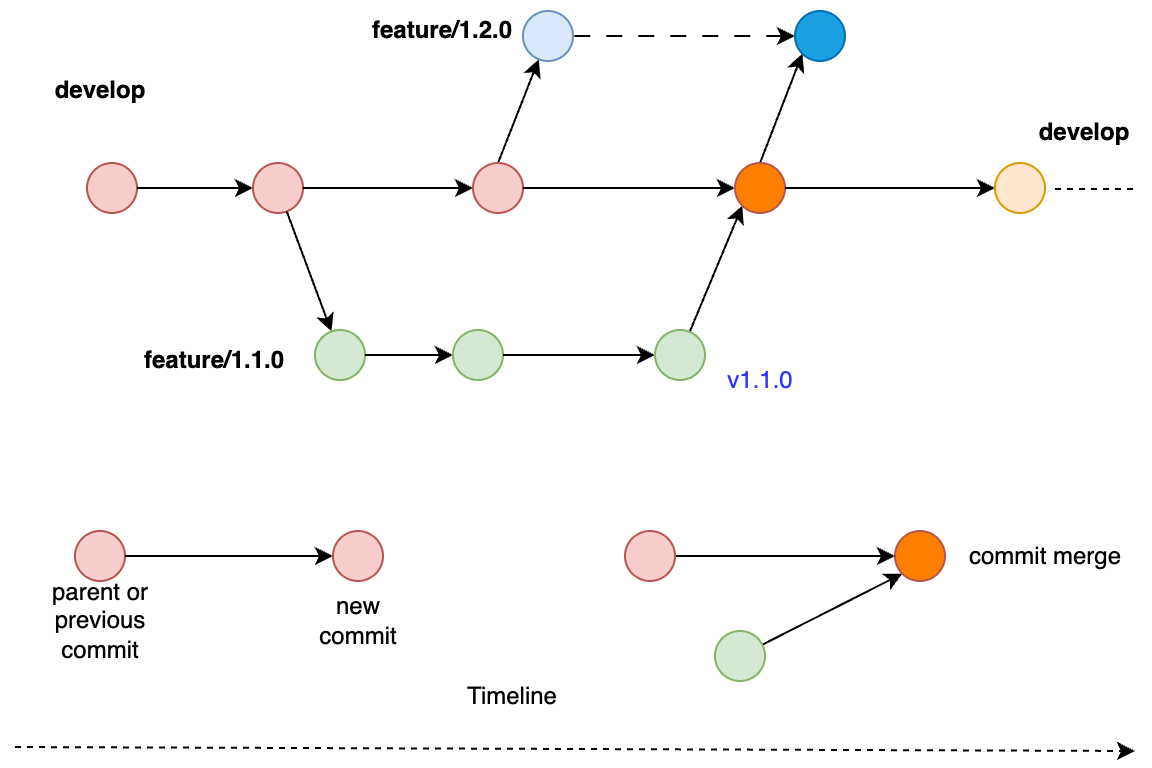

The diagram above was exported from draw.io. Its source (the exported page's mxGraphModel, read from the mxfile embedded in the PNG):
<mxGraphModel dx="954" dy="589" grid="1" gridSize="10" guides="1" tooltips="1" connect="1" arrows="1" fold="1" page="1" pageScale="1" pageWidth="850" pageHeight="1100" math="0" shadow="0">
  <root>
    <mxCell id="0" />
    <mxCell id="1" parent="0" />
    <mxCell id="poBGTQtYDWrE7BJCzveh-1" value="" style="ellipse;whiteSpace=wrap;html=1;aspect=fixed;fillColor=#f8cecc;strokeColor=#b85450;" parent="1" vertex="1">
      <mxGeometry x="116" y="186" width="25" height="25" as="geometry" />
    </mxCell>
    <mxCell id="poBGTQtYDWrE7BJCzveh-2" value="develop" style="text;html=1;align=center;verticalAlign=middle;whiteSpace=wrap;rounded=0;fontStyle=1" parent="1" vertex="1">
      <mxGeometry x="92.5" y="135" width="60" height="30" as="geometry" />
    </mxCell>
    <mxCell id="poBGTQtYDWrE7BJCzveh-4" style="edgeStyle=orthogonalEdgeStyle;rounded=0;orthogonalLoop=1;jettySize=auto;html=1;entryX=1;entryY=0.5;entryDx=0;entryDy=0;startArrow=classic;startFill=1;endArrow=none;endFill=0;" parent="1" source="poBGTQtYDWrE7BJCzveh-3" target="poBGTQtYDWrE7BJCzveh-1" edge="1">
      <mxGeometry relative="1" as="geometry" />
    </mxCell>
    <mxCell id="poBGTQtYDWrE7BJCzveh-3" value="" style="ellipse;whiteSpace=wrap;html=1;aspect=fixed;fillColor=#f8cecc;strokeColor=#b85450;" parent="1" vertex="1">
      <mxGeometry x="199" y="186" width="25" height="25" as="geometry" />
    </mxCell>
    <mxCell id="poBGTQtYDWrE7BJCzveh-6" style="rounded=0;orthogonalLoop=1;jettySize=auto;html=1;entryX=0.5;entryY=0;entryDx=0;entryDy=0;startArrow=classic;startFill=1;endArrow=none;endFill=0;" parent="1" source="poBGTQtYDWrE7BJCzveh-5" target="poBGTQtYDWrE7BJCzveh-9" edge="1">
      <mxGeometry relative="1" as="geometry" />
    </mxCell>
    <mxCell id="poBGTQtYDWrE7BJCzveh-5" value="" style="ellipse;whiteSpace=wrap;html=1;aspect=fixed;fillColor=#dae8fc;strokeColor=#6c8ebf;" parent="1" vertex="1">
      <mxGeometry x="334" y="110" width="25" height="25" as="geometry" />
    </mxCell>
    <mxCell id="poBGTQtYDWrE7BJCzveh-8" value="feature/1.2.0" style="text;html=1;align=center;verticalAlign=middle;whiteSpace=wrap;rounded=0;fontStyle=1" parent="1" vertex="1">
      <mxGeometry x="264" y="105" width="60" height="30" as="geometry" />
    </mxCell>
    <mxCell id="poBGTQtYDWrE7BJCzveh-10" style="edgeStyle=orthogonalEdgeStyle;rounded=0;orthogonalLoop=1;jettySize=auto;html=1;entryX=1;entryY=0.5;entryDx=0;entryDy=0;startArrow=classic;startFill=1;endArrow=none;endFill=0;" parent="1" source="poBGTQtYDWrE7BJCzveh-9" target="poBGTQtYDWrE7BJCzveh-3" edge="1">
      <mxGeometry relative="1" as="geometry" />
    </mxCell>
    <mxCell id="poBGTQtYDWrE7BJCzveh-9" value="" style="ellipse;whiteSpace=wrap;html=1;aspect=fixed;fillColor=#f8cecc;strokeColor=#b85450;" parent="1" vertex="1">
      <mxGeometry x="309" y="186" width="25" height="25" as="geometry" />
    </mxCell>
    <mxCell id="poBGTQtYDWrE7BJCzveh-12" style="edgeStyle=orthogonalEdgeStyle;rounded=0;orthogonalLoop=1;jettySize=auto;html=1;entryX=1;entryY=0.5;entryDx=0;entryDy=0;dashed=1;dashPattern=8 8;endArrow=none;endFill=0;startArrow=classic;startFill=1;" parent="1" source="poBGTQtYDWrE7BJCzveh-11" target="poBGTQtYDWrE7BJCzveh-5" edge="1">
      <mxGeometry relative="1" as="geometry" />
    </mxCell>
    <mxCell id="poBGTQtYDWrE7BJCzveh-11" value="" style="ellipse;whiteSpace=wrap;html=1;aspect=fixed;fillColor=#1ba1e2;strokeColor=#006EAF;fontColor=#ffffff;" parent="1" vertex="1">
      <mxGeometry x="470" y="110" width="25" height="25" as="geometry" />
    </mxCell>
    <mxCell id="poBGTQtYDWrE7BJCzveh-15" style="rounded=0;orthogonalLoop=1;jettySize=auto;html=1;entryX=0;entryY=1;entryDx=0;entryDy=0;endArrow=classic;endFill=1;startArrow=none;startFill=0;exitX=0.5;exitY=0;exitDx=0;exitDy=0;" parent="1" source="poBGTQtYDWrE7BJCzveh-28" target="poBGTQtYDWrE7BJCzveh-11" edge="1">
      <mxGeometry relative="1" as="geometry">
        <mxPoint x="427.4164450070077" y="187.48883845918" as="sourcePoint" />
      </mxGeometry>
    </mxCell>
    <mxCell id="poBGTQtYDWrE7BJCzveh-18" style="rounded=0;orthogonalLoop=1;jettySize=auto;html=1;startArrow=classic;startFill=1;endArrow=none;endFill=0;" parent="1" source="poBGTQtYDWrE7BJCzveh-17" target="poBGTQtYDWrE7BJCzveh-3" edge="1">
      <mxGeometry relative="1" as="geometry" />
    </mxCell>
    <mxCell id="poBGTQtYDWrE7BJCzveh-17" value="" style="ellipse;whiteSpace=wrap;html=1;aspect=fixed;fillColor=#d5e8d4;strokeColor=#82b366;" parent="1" vertex="1">
      <mxGeometry x="230" y="269.5" width="25" height="25" as="geometry" />
    </mxCell>
    <mxCell id="poBGTQtYDWrE7BJCzveh-20" style="edgeStyle=orthogonalEdgeStyle;rounded=0;orthogonalLoop=1;jettySize=auto;html=1;entryX=1;entryY=0.5;entryDx=0;entryDy=0;endArrow=none;endFill=0;startArrow=classic;startFill=1;" parent="1" source="poBGTQtYDWrE7BJCzveh-19" target="poBGTQtYDWrE7BJCzveh-17" edge="1">
      <mxGeometry relative="1" as="geometry" />
    </mxCell>
    <mxCell id="poBGTQtYDWrE7BJCzveh-19" value="" style="ellipse;whiteSpace=wrap;html=1;aspect=fixed;fillColor=#d5e8d4;strokeColor=#82b366;" parent="1" vertex="1">
      <mxGeometry x="299" y="269.5" width="25" height="25" as="geometry" />
    </mxCell>
    <mxCell id="poBGTQtYDWrE7BJCzveh-21" value="feature/1.1.0" style="text;html=1;align=center;verticalAlign=middle;whiteSpace=wrap;rounded=0;fontStyle=1" parent="1" vertex="1">
      <mxGeometry x="150" y="270" width="60" height="30" as="geometry" />
    </mxCell>
    <mxCell id="poBGTQtYDWrE7BJCzveh-25" style="rounded=0;orthogonalLoop=1;jettySize=auto;html=1;endArrow=classic;endFill=1;startArrow=none;startFill=0;entryX=0;entryY=1;entryDx=0;entryDy=0;" parent="1" source="poBGTQtYDWrE7BJCzveh-24" target="poBGTQtYDWrE7BJCzveh-28" edge="1">
      <mxGeometry relative="1" as="geometry">
        <mxPoint x="417.42078175049664" y="210.3156666537343" as="targetPoint" />
      </mxGeometry>
    </mxCell>
    <mxCell id="poBGTQtYDWrE7BJCzveh-26" style="edgeStyle=orthogonalEdgeStyle;rounded=0;orthogonalLoop=1;jettySize=auto;html=1;entryX=1;entryY=0.5;entryDx=0;entryDy=0;endArrow=none;endFill=0;startArrow=classic;startFill=1;" parent="1" source="poBGTQtYDWrE7BJCzveh-24" target="poBGTQtYDWrE7BJCzveh-19" edge="1">
      <mxGeometry relative="1" as="geometry" />
    </mxCell>
    <mxCell id="poBGTQtYDWrE7BJCzveh-24" value="" style="ellipse;whiteSpace=wrap;html=1;aspect=fixed;fillColor=#d5e8d4;strokeColor=#82b366;" parent="1" vertex="1">
      <mxGeometry x="400" y="269.5" width="25" height="25" as="geometry" />
    </mxCell>
    <mxCell id="poBGTQtYDWrE7BJCzveh-29" style="edgeStyle=orthogonalEdgeStyle;rounded=0;orthogonalLoop=1;jettySize=auto;html=1;entryX=1;entryY=0.5;entryDx=0;entryDy=0;endArrow=none;endFill=0;startArrow=classic;startFill=1;" parent="1" source="poBGTQtYDWrE7BJCzveh-28" target="poBGTQtYDWrE7BJCzveh-9" edge="1">
      <mxGeometry relative="1" as="geometry">
        <mxPoint x="544" y="198.5" as="targetPoint" />
      </mxGeometry>
    </mxCell>
    <mxCell id="poBGTQtYDWrE7BJCzveh-28" value="" style="ellipse;whiteSpace=wrap;html=1;aspect=fixed;fillColor=#FF8000;strokeColor=#b85450;" parent="1" vertex="1">
      <mxGeometry x="440" y="186" width="25" height="25" as="geometry" />
    </mxCell>
    <mxCell id="poBGTQtYDWrE7BJCzveh-32" style="edgeStyle=orthogonalEdgeStyle;rounded=0;orthogonalLoop=1;jettySize=auto;html=1;entryX=1;entryY=0.5;entryDx=0;entryDy=0;endArrow=none;endFill=0;startArrow=classic;startFill=1;" parent="1" source="poBGTQtYDWrE7BJCzveh-31" target="poBGTQtYDWrE7BJCzveh-28" edge="1">
      <mxGeometry relative="1" as="geometry" />
    </mxCell>
    <mxCell id="poBGTQtYDWrE7BJCzveh-31" value="" style="ellipse;whiteSpace=wrap;html=1;aspect=fixed;fillColor=#ffe6cc;strokeColor=#d79b00;" parent="1" vertex="1">
      <mxGeometry x="570" y="186" width="25" height="25" as="geometry" />
    </mxCell>
    <mxCell id="poBGTQtYDWrE7BJCzveh-43" value="v1.1.0" style="text;html=1;align=center;verticalAlign=middle;whiteSpace=wrap;rounded=0;fontColor=#3333FF;" parent="1" vertex="1">
      <mxGeometry x="422.5" y="280" width="60" height="30" as="geometry" />
    </mxCell>
    <mxCell id="poBGTQtYDWrE7BJCzveh-44" value="develop" style="text;html=1;align=center;verticalAlign=middle;whiteSpace=wrap;rounded=0;fontStyle=1" parent="1" vertex="1">
      <mxGeometry x="585" y="156" width="60" height="30" as="geometry" />
    </mxCell>
    <mxCell id="poBGTQtYDWrE7BJCzveh-45" value="" style="endArrow=none;dashed=1;html=1;rounded=0;" parent="1" edge="1">
      <mxGeometry width="50" height="50" relative="1" as="geometry">
        <mxPoint x="600" y="199" as="sourcePoint" />
        <mxPoint x="640" y="199" as="targetPoint" />
      </mxGeometry>
    </mxCell>
    <mxCell id="snR04_urvo6ptnNgf7_y-1" value="" style="endArrow=classic;html=1;rounded=0;dashed=1;" parent="1" edge="1">
      <mxGeometry width="50" height="50" relative="1" as="geometry">
        <mxPoint x="80" y="478" as="sourcePoint" />
        <mxPoint x="640" y="480" as="targetPoint" />
      </mxGeometry>
    </mxCell>
    <mxCell id="snR04_urvo6ptnNgf7_y-2" value="Timeline" style="text;html=1;align=center;verticalAlign=middle;whiteSpace=wrap;rounded=0;" parent="1" vertex="1">
      <mxGeometry x="299" y="438" width="60" height="30" as="geometry" />
    </mxCell>
    <mxCell id="d3Z2w-xbWyxaEVmCQkSk-2" value="parent or previous commit" style="text;html=1;align=center;verticalAlign=middle;whiteSpace=wrap;rounded=0;" parent="1" vertex="1">
      <mxGeometry x="92.5" y="400" width="60" height="30" as="geometry" />
    </mxCell>
    <mxCell id="d3Z2w-xbWyxaEVmCQkSk-3" value="new commit" style="text;html=1;align=center;verticalAlign=middle;whiteSpace=wrap;rounded=0;" parent="1" vertex="1">
      <mxGeometry x="221.5" y="400" width="60" height="30" as="geometry" />
    </mxCell>
    <mxCell id="cw9MgXHdC9LGlvP-W68E-1" value="" style="ellipse;whiteSpace=wrap;html=1;aspect=fixed;fillColor=#f8cecc;strokeColor=#b85450;" parent="1" vertex="1">
      <mxGeometry x="110" y="370" width="25" height="25" as="geometry" />
    </mxCell>
    <mxCell id="cw9MgXHdC9LGlvP-W68E-3" style="edgeStyle=orthogonalEdgeStyle;rounded=0;orthogonalLoop=1;jettySize=auto;html=1;entryX=1;entryY=0.5;entryDx=0;entryDy=0;startArrow=classic;startFill=1;endArrow=none;endFill=0;" parent="1" source="cw9MgXHdC9LGlvP-W68E-2" target="cw9MgXHdC9LGlvP-W68E-1" edge="1">
      <mxGeometry relative="1" as="geometry" />
    </mxCell>
    <mxCell id="cw9MgXHdC9LGlvP-W68E-2" value="" style="ellipse;whiteSpace=wrap;html=1;aspect=fixed;fillColor=#f8cecc;strokeColor=#b85450;" parent="1" vertex="1">
      <mxGeometry x="239" y="370" width="25" height="25" as="geometry" />
    </mxCell>
    <mxCell id="FWIkbZ_6-pxtGd-5JR7v-1" value="" style="ellipse;whiteSpace=wrap;html=1;aspect=fixed;fillColor=#FF8000;strokeColor=#b85450;" parent="1" vertex="1">
      <mxGeometry x="520" y="370" width="25" height="25" as="geometry" />
    </mxCell>
    <mxCell id="FWIkbZ_6-pxtGd-5JR7v-4" style="edgeStyle=orthogonalEdgeStyle;rounded=0;orthogonalLoop=1;jettySize=auto;html=1;entryX=0;entryY=0.5;entryDx=0;entryDy=0;" parent="1" source="FWIkbZ_6-pxtGd-5JR7v-2" target="FWIkbZ_6-pxtGd-5JR7v-1" edge="1">
      <mxGeometry relative="1" as="geometry" />
    </mxCell>
    <mxCell id="FWIkbZ_6-pxtGd-5JR7v-2" value="" style="ellipse;whiteSpace=wrap;html=1;aspect=fixed;fillColor=#f8cecc;strokeColor=#b85450;" parent="1" vertex="1">
      <mxGeometry x="385" y="370" width="25" height="25" as="geometry" />
    </mxCell>
    <mxCell id="FWIkbZ_6-pxtGd-5JR7v-6" style="rounded=0;orthogonalLoop=1;jettySize=auto;html=1;entryX=0;entryY=1;entryDx=0;entryDy=0;" parent="1" source="FWIkbZ_6-pxtGd-5JR7v-5" target="FWIkbZ_6-pxtGd-5JR7v-1" edge="1">
      <mxGeometry relative="1" as="geometry" />
    </mxCell>
    <mxCell id="FWIkbZ_6-pxtGd-5JR7v-5" value="" style="ellipse;whiteSpace=wrap;html=1;aspect=fixed;fillColor=#d5e8d4;strokeColor=#82b366;" parent="1" vertex="1">
      <mxGeometry x="430" y="420" width="25" height="25" as="geometry" />
    </mxCell>
    <mxCell id="FWIkbZ_6-pxtGd-5JR7v-7" value="commit merge&lt;div&gt;&lt;br&gt;&lt;/div&gt;" style="text;html=1;align=center;verticalAlign=middle;resizable=0;points=[];autosize=1;strokeColor=none;fillColor=none;" parent="1" vertex="1">
      <mxGeometry x="545" y="370" width="100" height="40" as="geometry" />
    </mxCell>
  </root>
</mxGraphModel>